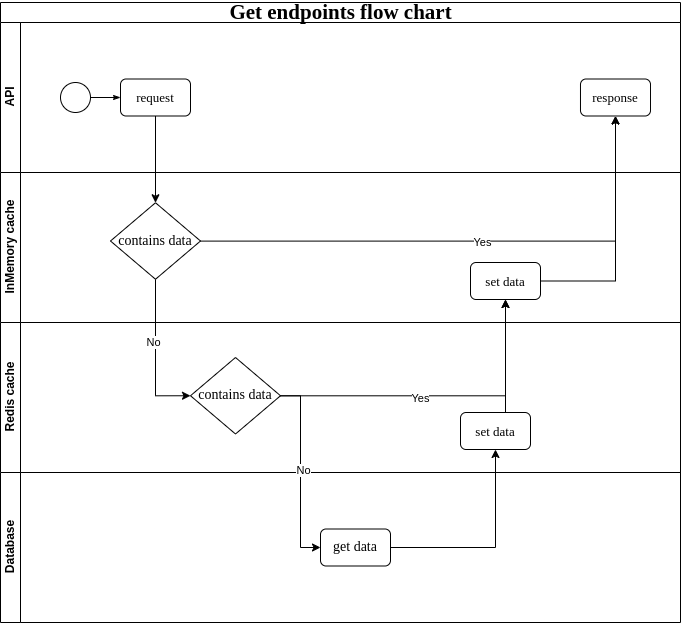

The diagram above was exported from draw.io. Its source (the exported page's mxGraphModel, read from the mxfile embedded in the PNG):
<mxGraphModel dx="1428" dy="831" grid="1" gridSize="10" guides="1" tooltips="1" connect="1" arrows="1" fold="1" page="1" pageScale="1" pageWidth="1100" pageHeight="850" background="none" math="0" shadow="0">
  <root>
    <mxCell id="0" />
    <mxCell id="1" parent="0" />
    <mxCell id="2b4e8129b02d487f-1" value="&lt;font style=&quot;font-size: 21px;&quot;&gt;Get endpoints flow chart&lt;/font&gt;" style="swimlane;html=1;childLayout=stackLayout;horizontal=1;startSize=20;horizontalStack=0;rounded=0;shadow=0;labelBackgroundColor=none;strokeWidth=1;fontFamily=Verdana;fontSize=8;align=center;" parent="1" vertex="1">
      <mxGeometry x="180" y="70" width="680" height="470" as="geometry" />
    </mxCell>
    <mxCell id="2b4e8129b02d487f-2" value="API" style="swimlane;html=1;startSize=20;horizontal=0;" parent="2b4e8129b02d487f-1" vertex="1">
      <mxGeometry y="20" width="680" height="150" as="geometry" />
    </mxCell>
    <mxCell id="2b4e8129b02d487f-18" style="edgeStyle=orthogonalEdgeStyle;rounded=0;html=1;labelBackgroundColor=none;startArrow=none;startFill=0;startSize=5;endArrow=classicThin;endFill=1;endSize=5;jettySize=auto;orthogonalLoop=1;strokeWidth=1;fontFamily=Verdana;fontSize=8" parent="2b4e8129b02d487f-2" source="2b4e8129b02d487f-5" target="2b4e8129b02d487f-6" edge="1">
      <mxGeometry relative="1" as="geometry" />
    </mxCell>
    <mxCell id="2b4e8129b02d487f-5" value="" style="ellipse;whiteSpace=wrap;html=1;rounded=0;shadow=0;labelBackgroundColor=none;strokeWidth=1;fontFamily=Verdana;fontSize=8;align=center;" parent="2b4e8129b02d487f-2" vertex="1">
      <mxGeometry x="60" y="60" width="30" height="30" as="geometry" />
    </mxCell>
    <mxCell id="2b4e8129b02d487f-6" value="&lt;font style=&quot;font-size: 13px;&quot;&gt;request&lt;/font&gt;" style="rounded=1;whiteSpace=wrap;html=1;shadow=0;labelBackgroundColor=none;strokeWidth=1;fontFamily=Verdana;fontSize=8;align=center;" parent="2b4e8129b02d487f-2" vertex="1">
      <mxGeometry x="120" y="56.49999999999997" width="70" height="37" as="geometry" />
    </mxCell>
    <mxCell id="XQaejuEHipY_NVkCKGHd-16" value="&lt;font style=&quot;font-size: 13px;&quot;&gt;response&lt;/font&gt;" style="rounded=1;whiteSpace=wrap;html=1;shadow=0;labelBackgroundColor=none;strokeWidth=1;fontFamily=Verdana;fontSize=8;align=center;" vertex="1" parent="2b4e8129b02d487f-2">
      <mxGeometry x="580" y="56.49999999999997" width="70" height="37" as="geometry" />
    </mxCell>
    <mxCell id="2b4e8129b02d487f-3" value="InMemory cache" style="swimlane;html=1;startSize=20;horizontal=0;" parent="2b4e8129b02d487f-1" vertex="1">
      <mxGeometry y="170" width="680" height="150" as="geometry" />
    </mxCell>
    <mxCell id="XQaejuEHipY_NVkCKGHd-9" value="&lt;font style=&quot;font-size: 14px;&quot;&gt;contains data&lt;/font&gt;" style="strokeWidth=1;html=1;shape=mxgraph.flowchart.decision;whiteSpace=wrap;rounded=1;shadow=0;labelBackgroundColor=none;fontFamily=Verdana;fontSize=8;align=center;" vertex="1" parent="2b4e8129b02d487f-3">
      <mxGeometry x="110" y="30.25" width="90" height="76.5" as="geometry" />
    </mxCell>
    <mxCell id="XQaejuEHipY_NVkCKGHd-27" value="&lt;font style=&quot;font-size: 13px;&quot;&gt;set data&lt;/font&gt;" style="rounded=1;whiteSpace=wrap;html=1;shadow=0;labelBackgroundColor=none;strokeWidth=1;fontFamily=Verdana;fontSize=8;align=center;" vertex="1" parent="2b4e8129b02d487f-3">
      <mxGeometry x="470" y="90" width="70" height="37" as="geometry" />
    </mxCell>
    <mxCell id="2b4e8129b02d487f-4" value="Redis cache" style="swimlane;html=1;startSize=20;horizontal=0;" parent="2b4e8129b02d487f-1" vertex="1">
      <mxGeometry y="320" width="680" height="150" as="geometry">
        <mxRectangle y="320" width="680" height="30" as="alternateBounds" />
      </mxGeometry>
    </mxCell>
    <mxCell id="XQaejuEHipY_NVkCKGHd-12" value="&lt;font style=&quot;font-size: 14px;&quot;&gt;contains data&lt;/font&gt;" style="strokeWidth=1;html=1;shape=mxgraph.flowchart.decision;whiteSpace=wrap;rounded=1;shadow=0;labelBackgroundColor=none;fontFamily=Verdana;fontSize=8;align=center;" vertex="1" parent="2b4e8129b02d487f-4">
      <mxGeometry x="190" y="35" width="90" height="76.5" as="geometry" />
    </mxCell>
    <mxCell id="XQaejuEHipY_NVkCKGHd-26" value="&lt;font style=&quot;font-size: 13px;&quot;&gt;set data&lt;/font&gt;" style="rounded=1;whiteSpace=wrap;html=1;shadow=0;labelBackgroundColor=none;strokeWidth=1;fontFamily=Verdana;fontSize=8;align=center;" vertex="1" parent="2b4e8129b02d487f-4">
      <mxGeometry x="460" y="90" width="70" height="37" as="geometry" />
    </mxCell>
    <mxCell id="XQaejuEHipY_NVkCKGHd-10" style="edgeStyle=orthogonalEdgeStyle;rounded=0;orthogonalLoop=1;jettySize=auto;html=1;entryX=0.5;entryY=0;entryDx=0;entryDy=0;entryPerimeter=0;" edge="1" parent="2b4e8129b02d487f-1" source="2b4e8129b02d487f-6" target="XQaejuEHipY_NVkCKGHd-9">
      <mxGeometry relative="1" as="geometry" />
    </mxCell>
    <mxCell id="XQaejuEHipY_NVkCKGHd-17" style="edgeStyle=orthogonalEdgeStyle;rounded=0;orthogonalLoop=1;jettySize=auto;html=1;" edge="1" parent="2b4e8129b02d487f-1" source="XQaejuEHipY_NVkCKGHd-9" target="XQaejuEHipY_NVkCKGHd-16">
      <mxGeometry relative="1" as="geometry" />
    </mxCell>
    <mxCell id="XQaejuEHipY_NVkCKGHd-18" value="Yes" style="edgeLabel;html=1;align=center;verticalAlign=middle;resizable=0;points=[];" vertex="1" connectable="0" parent="XQaejuEHipY_NVkCKGHd-17">
      <mxGeometry x="0.0405" y="-1" relative="1" as="geometry">
        <mxPoint as="offset" />
      </mxGeometry>
    </mxCell>
    <mxCell id="XQaejuEHipY_NVkCKGHd-19" style="edgeStyle=orthogonalEdgeStyle;rounded=0;orthogonalLoop=1;jettySize=auto;html=1;exitX=0.5;exitY=1;exitDx=0;exitDy=0;exitPerimeter=0;entryX=0;entryY=0.5;entryDx=0;entryDy=0;entryPerimeter=0;" edge="1" parent="2b4e8129b02d487f-1" source="XQaejuEHipY_NVkCKGHd-9" target="XQaejuEHipY_NVkCKGHd-12">
      <mxGeometry relative="1" as="geometry" />
    </mxCell>
    <mxCell id="XQaejuEHipY_NVkCKGHd-20" value="No" style="edgeLabel;html=1;align=center;verticalAlign=middle;resizable=0;points=[];" vertex="1" connectable="0" parent="XQaejuEHipY_NVkCKGHd-19">
      <mxGeometry x="-0.171" y="-3" relative="1" as="geometry">
        <mxPoint as="offset" />
      </mxGeometry>
    </mxCell>
    <mxCell id="XQaejuEHipY_NVkCKGHd-28" style="edgeStyle=orthogonalEdgeStyle;rounded=0;orthogonalLoop=1;jettySize=auto;html=1;" edge="1" parent="2b4e8129b02d487f-1" source="XQaejuEHipY_NVkCKGHd-12" target="XQaejuEHipY_NVkCKGHd-27">
      <mxGeometry relative="1" as="geometry" />
    </mxCell>
    <mxCell id="XQaejuEHipY_NVkCKGHd-32" value="Yes" style="edgeLabel;html=1;align=center;verticalAlign=middle;resizable=0;points=[];" vertex="1" connectable="0" parent="XQaejuEHipY_NVkCKGHd-28">
      <mxGeometry x="-0.1348" y="-2" relative="1" as="geometry">
        <mxPoint as="offset" />
      </mxGeometry>
    </mxCell>
    <mxCell id="XQaejuEHipY_NVkCKGHd-29" style="edgeStyle=orthogonalEdgeStyle;rounded=0;orthogonalLoop=1;jettySize=auto;html=1;entryX=0.5;entryY=1;entryDx=0;entryDy=0;" edge="1" parent="2b4e8129b02d487f-1" source="XQaejuEHipY_NVkCKGHd-27" target="XQaejuEHipY_NVkCKGHd-16">
      <mxGeometry relative="1" as="geometry" />
    </mxCell>
    <mxCell id="XQaejuEHipY_NVkCKGHd-31" style="edgeStyle=orthogonalEdgeStyle;rounded=0;orthogonalLoop=1;jettySize=auto;html=1;entryX=0.5;entryY=1;entryDx=0;entryDy=0;" edge="1" parent="2b4e8129b02d487f-1" source="XQaejuEHipY_NVkCKGHd-26" target="XQaejuEHipY_NVkCKGHd-27">
      <mxGeometry relative="1" as="geometry">
        <Array as="points">
          <mxPoint x="505" y="390" />
          <mxPoint x="505" y="390" />
        </Array>
      </mxGeometry>
    </mxCell>
    <mxCell id="XQaejuEHipY_NVkCKGHd-1" value="Database" style="swimlane;html=1;startSize=20;horizontal=0;" vertex="1" parent="1">
      <mxGeometry x="180" y="540" width="680" height="150" as="geometry" />
    </mxCell>
    <mxCell id="XQaejuEHipY_NVkCKGHd-23" value="&lt;font style=&quot;font-size: 14px;&quot;&gt;get data&lt;/font&gt;" style="rounded=1;whiteSpace=wrap;html=1;shadow=0;labelBackgroundColor=none;strokeWidth=1;fontFamily=Verdana;fontSize=8;align=center;" vertex="1" parent="XQaejuEHipY_NVkCKGHd-1">
      <mxGeometry x="320" y="56.5" width="70" height="37" as="geometry" />
    </mxCell>
    <mxCell id="XQaejuEHipY_NVkCKGHd-24" style="edgeStyle=orthogonalEdgeStyle;rounded=0;orthogonalLoop=1;jettySize=auto;html=1;entryX=0;entryY=0.5;entryDx=0;entryDy=0;" edge="1" parent="1" source="XQaejuEHipY_NVkCKGHd-12" target="XQaejuEHipY_NVkCKGHd-23">
      <mxGeometry relative="1" as="geometry" />
    </mxCell>
    <mxCell id="XQaejuEHipY_NVkCKGHd-25" value="No" style="edgeLabel;html=1;align=center;verticalAlign=middle;resizable=0;points=[];" vertex="1" connectable="0" parent="XQaejuEHipY_NVkCKGHd-24">
      <mxGeometry x="-0.0207" y="2" relative="1" as="geometry">
        <mxPoint as="offset" />
      </mxGeometry>
    </mxCell>
    <mxCell id="XQaejuEHipY_NVkCKGHd-30" style="edgeStyle=orthogonalEdgeStyle;rounded=0;orthogonalLoop=1;jettySize=auto;html=1;" edge="1" parent="1" source="XQaejuEHipY_NVkCKGHd-23" target="XQaejuEHipY_NVkCKGHd-26">
      <mxGeometry relative="1" as="geometry" />
    </mxCell>
  </root>
</mxGraphModel>